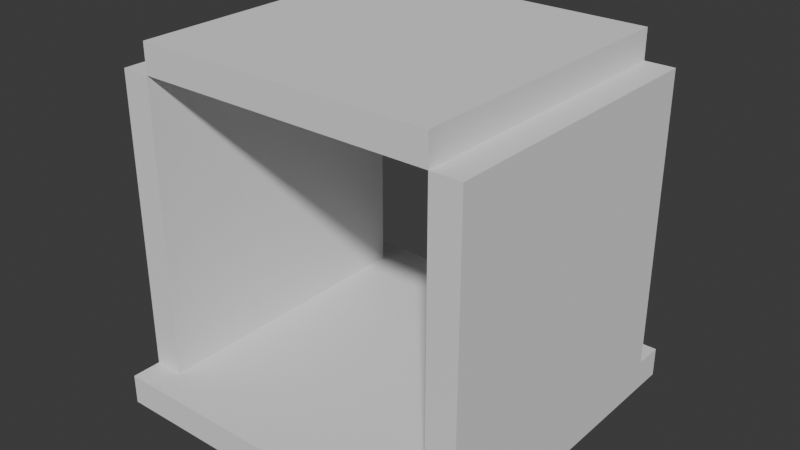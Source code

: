 # Source: greybox.blend  (saved by Blender 5.0.110; exported with 4.5.12 LTS)
import bpy
from mathutils import Matrix  # noqa: F401  (used for matrix-valued properties, if any)

bpy.ops.wm.read_factory_settings(use_empty=True)
scene = bpy.context.scene
scene.name = 'Scene'

# ---- collections
col_building_prefabs = bpy.data.collections.new('building_prefabs'); scene.collection.children.link(col_building_prefabs)

# ---- world
world_world = bpy.data.worlds.new('World'); scene.world = world_world
world_world.use_nodes = True; world_world.node_tree.nodes.clear()
_N = world_world.node_tree.nodes; _L = world_world.node_tree.links
n0 = _N.new('ShaderNodeOutputWorld'); n0.name = 'World Output'; n0.location = (200, 100)
n1 = _N.new('ShaderNodeBackground'); n1.name = 'Background'; n1.location = (-200, 100)
n1.inputs[0].default_value = (0.05088, 0.05088, 0.05088, 1.0)
_L.new(n1.outputs[0], n0.inputs[0])
n0.is_active_output = True
world_world.color = (0.05088, 0.05088, 0.05088)
world_world.sun_shadow_jitter_overblur = 0.0

# ---- meshes
me_2x2_wall_x = bpy.data.meshes.new('2x2_wall_x+')
me_2x2_wall_x.from_pydata([(1.0, -1.0, 0.0), (1.0, -1.0, 2.0), (1.0, 1.0, 0.0), (1.0, 1.0, 2.0), (1.2, -1.0, 0.0), (1.2, -1.0, 2.0), (1.2, 1.0, 0.0), (1.2, 1.0, 2.0)], [], [(0, 1, 3, 2), (2, 3, 7, 6), (6, 7, 5, 4), (4, 5, 1, 0), (2, 6, 4, 0), (7, 3, 1, 5)])
_uv = me_2x2_wall_x.uv_layers.new(name='UVMap')
_uv.uv.foreach_set('vector', [0.375, 0.0, 0.625, 0.0, 0.625, 0.25, 0.375, 0.25, 0.375, 0.25, 0.625, 0.25, 0.625, 0.5, 0.375, 0.5, 0.375, 0.5, 0.625, 0.5, 0.625, 0.75, 0.375, 0.75, 0.375, 0.75, 0.625, 0.75, 0.625, 1.0, 0.375, 1.0, 0.125, 0.5, 0.375, 0.5, 0.375, 0.75, 0.125, 0.75, 0.625, 0.5, 0.875, 0.5, 0.875, 0.75, 0.625, 0.75])
me_2x2_wall_x.update()
me_2x2_floor = bpy.data.meshes.new('2x2_floor')
me_2x2_floor.from_pydata([(-1.0, -1.0, -0.2), (1.0, -1.0, -0.2), (-1.0, 1.0, -0.2), (1.0, 1.0, -0.2), (-1.0, 1.0, 0.0), (-1.0, -1.0, 0.0), (1.0, -1.0, 0.0), (1.0, 1.0, 0.0)], [], [(0, 2, 3, 1), (5, 6, 7, 4), (3, 2, 4, 7), (0, 1, 6, 5), (1, 3, 7, 6), (2, 0, 5, 4)])
_uv = me_2x2_floor.uv_layers.new(name='UVMap')
_uv.uv.foreach_set('vector', [0.0, 0.0, 0.0, 1.0, 1.0, 1.0, 1.0, 0.0, 0.0, 0.0, 1.0, 0.0, 1.0, 1.0, 0.0, 1.0, 1.0, 1.0, 0.0, 1.0, 0.0, 1.0, 1.0, 1.0, 0.0, 0.0, 1.0, 0.0, 1.0, 0.0, 0.0, 0.0, 1.0, 0.0, 1.0, 1.0, 1.0, 1.0, 1.0, 0.0, 0.0, 1.0, 0.0, 0.0, 0.0, 0.0, 0.0, 1.0])
me_2x2_floor.update()
me_2x2_wall_connector_x = bpy.data.meshes.new('2x2_wall_connector_x+')
me_2x2_wall_connector_x.from_pydata([(1.0, -1.0, -0.2), (1.2, -1.0, -0.2), (1.0, 1.0, -0.2), (1.2, 1.0, -0.2), (1.0, 1.0, 0.0), (1.0, -1.0, 0.0), (1.2, -1.0, 0.0), (1.2, 1.0, 0.0)], [], [(0, 2, 3, 1), (5, 6, 7, 4), (3, 2, 4, 7), (0, 1, 6, 5), (1, 3, 7, 6), (2, 0, 5, 4)])
_uv = me_2x2_wall_connector_x.uv_layers.new(name='UVMap')
_uv.uv.foreach_set('vector', [0.0, 0.0, 0.0, 1.0, 1.0, 1.0, 1.0, 0.0, 0.0, 0.0, 1.0, 0.0, 1.0, 1.0, 0.0, 1.0, 1.0, 1.0, 0.0, 1.0, 0.0, 1.0, 1.0, 1.0, 0.0, 0.0, 1.0, 0.0, 1.0, 0.0, 0.0, 0.0, 1.0, 0.0, 1.0, 1.0, 1.0, 1.0, 1.0, 0.0, 0.0, 1.0, 0.0, 0.0, 0.0, 0.0, 0.0, 1.0])
me_2x2_wall_connector_x.update()
me_2x2_wall_connector_corner_x_y = bpy.data.meshes.new('2x2_wall_connector_corner_x+y-')
me_2x2_wall_connector_corner_x_y.from_pydata([(1.0, -1.2, -0.2), (1.2, -1.2, -0.2), (1.0, -1.0, -0.2), (1.2, -1.0, -0.2), (1.0, -1.0, 0.0), (1.0, -1.2, 0.0), (1.2, -1.2, 0.0), (1.2, -1.0, 0.0)], [], [(0, 2, 3, 1), (5, 6, 7, 4), (3, 2, 4, 7), (0, 1, 6, 5), (1, 3, 7, 6), (2, 0, 5, 4)])
_uv = me_2x2_wall_connector_corner_x_y.uv_layers.new(name='UVMap')
_uv.uv.foreach_set('vector', [0.0, 0.0, 0.0, 1.0, 1.0, 1.0, 1.0, 0.0, 0.0, 0.0, 1.0, 0.0, 1.0, 1.0, 0.0, 1.0, 1.0, 1.0, 0.0, 1.0, 0.0, 1.0, 1.0, 1.0, 0.0, 0.0, 1.0, 0.0, 1.0, 0.0, 0.0, 0.0, 1.0, 0.0, 1.0, 1.0, 1.0, 1.0, 1.0, 0.0, 0.0, 1.0, 0.0, 0.0, 0.0, 0.0, 0.0, 1.0])
me_2x2_wall_connector_corner_x_y.update()
me_2x2_wall_connector_y = bpy.data.meshes.new('2x2_wall_connector_y-')
me_2x2_wall_connector_y.from_pydata([(-1.0, -1.0, -0.2), (-1.0, -1.2, -0.2), (1.0, -1.0, -0.2), (1.0, -1.2, -0.2), (1.0, -1.0, 0.0), (-1.0, -1.0, 0.0), (-1.0, -1.2, 0.0), (1.0, -1.2, 0.0)], [], [(0, 2, 3, 1), (5, 6, 7, 4), (3, 2, 4, 7), (0, 1, 6, 5), (1, 3, 7, 6), (2, 0, 5, 4)])
_uv = me_2x2_wall_connector_y.uv_layers.new(name='UVMap')
_uv.uv.foreach_set('vector', [0.0, 0.0, 0.0, 1.0, 1.0, 1.0, 1.0, 0.0, 0.0, 0.0, 1.0, 0.0, 1.0, 1.0, 0.0, 1.0, 1.0, 1.0, 0.0, 1.0, 0.0, 1.0, 1.0, 1.0, 0.0, 0.0, 1.0, 0.0, 1.0, 0.0, 0.0, 0.0, 1.0, 0.0, 1.0, 1.0, 1.0, 1.0, 1.0, 0.0, 0.0, 1.0, 0.0, 0.0, 0.0, 0.0, 0.0, 1.0])
me_2x2_wall_connector_y.update()
me_2x2_wall_connector_y_1 = bpy.data.meshes.new('2x2_wall_connector_y+')
me_2x2_wall_connector_y_1.from_pydata([(-1.0, 1.2, -0.2), (-1.0, 1.0, -0.2), (1.0, 1.2, -0.2), (1.0, 1.0, -0.2), (1.0, 1.2, 0.0), (-1.0, 1.2, 0.0), (-1.0, 1.0, 0.0), (1.0, 1.0, 0.0)], [], [(0, 2, 3, 1), (5, 6, 7, 4), (3, 2, 4, 7), (0, 1, 6, 5), (1, 3, 7, 6), (2, 0, 5, 4)])
_uv = me_2x2_wall_connector_y_1.uv_layers.new(name='UVMap')
_uv.uv.foreach_set('vector', [0.0, 0.0, 0.0, 1.0, 1.0, 1.0, 1.0, 0.0, 0.0, 0.0, 1.0, 0.0, 1.0, 1.0, 0.0, 1.0, 1.0, 1.0, 0.0, 1.0, 0.0, 1.0, 1.0, 1.0, 0.0, 0.0, 1.0, 0.0, 1.0, 0.0, 0.0, 0.0, 1.0, 0.0, 1.0, 1.0, 1.0, 1.0, 1.0, 0.0, 0.0, 1.0, 0.0, 0.0, 0.0, 0.0, 0.0, 1.0])
me_2x2_wall_connector_y_1.update()
me_2x2_wall_connector_corner_x_y_1 = bpy.data.meshes.new('2x2_wall_connector_corner_x+y+')
me_2x2_wall_connector_corner_x_y_1.from_pydata([(1.0, 1.0, -0.2), (1.2, 1.0, -0.2), (1.0, 1.2, -0.2), (1.2, 1.2, -0.2), (1.0, 1.2, 0.0), (1.0, 1.0, 0.0), (1.2, 1.0, 0.0), (1.2, 1.2, 0.0)], [], [(0, 2, 3, 1), (5, 6, 7, 4), (3, 2, 4, 7), (0, 1, 6, 5), (1, 3, 7, 6), (2, 0, 5, 4)])
_uv = me_2x2_wall_connector_corner_x_y_1.uv_layers.new(name='UVMap')
_uv.uv.foreach_set('vector', [0.0, 0.0, 0.0, 1.0, 1.0, 1.0, 1.0, 0.0, 0.0, 0.0, 1.0, 0.0, 1.0, 1.0, 0.0, 1.0, 1.0, 1.0, 0.0, 1.0, 0.0, 1.0, 1.0, 1.0, 0.0, 0.0, 1.0, 0.0, 1.0, 0.0, 0.0, 0.0, 1.0, 0.0, 1.0, 1.0, 1.0, 1.0, 1.0, 0.0, 0.0, 1.0, 0.0, 0.0, 0.0, 0.0, 0.0, 1.0])
me_2x2_wall_connector_corner_x_y_1.update()
me_2x2_wall_connector_corner_x_y_2 = bpy.data.meshes.new('2x2_wall_connector_corner_x-y-')
me_2x2_wall_connector_corner_x_y_2.from_pydata([(-1.2, -1.2, -0.2), (-1.0, -1.2, -0.2), (-1.2, -1.0, -0.2), (-1.0, -1.0, -0.2), (-1.2, -1.0, 0.0), (-1.2, -1.2, 0.0), (-1.0, -1.2, 0.0), (-1.0, -1.0, 0.0)], [], [(0, 2, 3, 1), (5, 6, 7, 4), (3, 2, 4, 7), (0, 1, 6, 5), (1, 3, 7, 6), (2, 0, 5, 4)])
_uv = me_2x2_wall_connector_corner_x_y_2.uv_layers.new(name='UVMap')
_uv.uv.foreach_set('vector', [0.0, 0.0, 0.0, 1.0, 1.0, 1.0, 1.0, 0.0, 0.0, 0.0, 1.0, 0.0, 1.0, 1.0, 0.0, 1.0, 1.0, 1.0, 0.0, 1.0, 0.0, 1.0, 1.0, 1.0, 0.0, 0.0, 1.0, 0.0, 1.0, 0.0, 0.0, 0.0, 1.0, 0.0, 1.0, 1.0, 1.0, 1.0, 1.0, 0.0, 0.0, 1.0, 0.0, 0.0, 0.0, 0.0, 0.0, 1.0])
me_2x2_wall_connector_corner_x_y_2.update()
me_2x2_wall_connector_corner_x_y_3 = bpy.data.meshes.new('2x2_wall_connector_corner_x-y+')
me_2x2_wall_connector_corner_x_y_3.from_pydata([(-1.2, 1.0, -0.2), (-1.0, 1.0, -0.2), (-1.2, 1.2, -0.2), (-1.0, 1.2, -0.2), (-1.2, 1.2, 0.0), (-1.2, 1.0, 0.0), (-1.0, 1.0, 0.0), (-1.0, 1.2, 0.0)], [], [(0, 2, 3, 1), (5, 6, 7, 4), (3, 2, 4, 7), (0, 1, 6, 5), (1, 3, 7, 6), (2, 0, 5, 4)])
_uv = me_2x2_wall_connector_corner_x_y_3.uv_layers.new(name='UVMap')
_uv.uv.foreach_set('vector', [0.0, 0.0, 0.0, 1.0, 1.0, 1.0, 1.0, 0.0, 0.0, 0.0, 1.0, 0.0, 1.0, 1.0, 0.0, 1.0, 1.0, 1.0, 0.0, 1.0, 0.0, 1.0, 1.0, 1.0, 0.0, 0.0, 1.0, 0.0, 1.0, 0.0, 0.0, 0.0, 1.0, 0.0, 1.0, 1.0, 1.0, 1.0, 1.0, 0.0, 0.0, 1.0, 0.0, 0.0, 0.0, 0.0, 0.0, 1.0])
me_2x2_wall_connector_corner_x_y_3.update()
me_2x2_wall_connector_x_1 = bpy.data.meshes.new('2x2_wall_connector_x-')
me_2x2_wall_connector_x_1.from_pydata([(-1.2, -1.0, -0.2), (-1.0, -1.0, -0.2), (-1.2, 1.0, -0.2), (-1.0, 1.0, -0.2), (-1.2, 1.0, 0.0), (-1.2, -1.0, 0.0), (-1.0, -1.0, 0.0), (-1.0, 1.0, 0.0)], [], [(0, 2, 3, 1), (5, 6, 7, 4), (3, 2, 4, 7), (0, 1, 6, 5), (1, 3, 7, 6), (2, 0, 5, 4)])
_uv = me_2x2_wall_connector_x_1.uv_layers.new(name='UVMap')
_uv.uv.foreach_set('vector', [0.0, 0.0, 0.0, 1.0, 1.0, 1.0, 1.0, 0.0, 0.0, 0.0, 1.0, 0.0, 1.0, 1.0, 0.0, 1.0, 1.0, 1.0, 0.0, 1.0, 0.0, 1.0, 1.0, 1.0, 0.0, 0.0, 1.0, 0.0, 1.0, 0.0, 0.0, 0.0, 1.0, 0.0, 1.0, 1.0, 1.0, 1.0, 1.0, 0.0, 0.0, 1.0, 0.0, 0.0, 0.0, 0.0, 0.0, 1.0])
me_2x2_wall_connector_x_1.update()
me_2x2_wall_x_1 = bpy.data.meshes.new('2x2_wall_x-')
me_2x2_wall_x_1.from_pydata([(-1.2, -1.0, 0.0), (-1.2, -1.0, 2.0), (-1.2, 1.0, 0.0), (-1.2, 1.0, 2.0), (-1.0, -1.0, 0.0), (-1.0, -1.0, 2.0), (-1.0, 1.0, 0.0), (-1.0, 1.0, 2.0)], [], [(0, 1, 3, 2), (2, 3, 7, 6), (6, 7, 5, 4), (4, 5, 1, 0), (2, 6, 4, 0), (7, 3, 1, 5)])
_uv = me_2x2_wall_x_1.uv_layers.new(name='UVMap')
_uv.uv.foreach_set('vector', [0.375, 0.0, 0.625, 0.0, 0.625, 0.25, 0.375, 0.25, 0.375, 0.25, 0.625, 0.25, 0.625, 0.5, 0.375, 0.5, 0.375, 0.5, 0.625, 0.5, 0.625, 0.75, 0.375, 0.75, 0.375, 0.75, 0.625, 0.75, 0.625, 1.0, 0.375, 1.0, 0.125, 0.5, 0.375, 0.5, 0.375, 0.75, 0.125, 0.75, 0.625, 0.5, 0.875, 0.5, 0.875, 0.75, 0.625, 0.75])
me_2x2_wall_x_1.update()
me_2x2_floor_001 = bpy.data.meshes.new('2x2_floor.001')
me_2x2_floor_001.from_pydata([(-1.0, -1.0, 2.0), (1.0, -1.0, 2.0), (-1.0, 1.0, 2.0), (1.0, 1.0, 2.0), (-1.0, 1.0, 2.2), (-1.0, -1.0, 2.2), (1.0, -1.0, 2.2), (1.0, 1.0, 2.2)], [], [(0, 2, 3, 1), (5, 6, 7, 4), (3, 2, 4, 7), (0, 1, 6, 5), (1, 3, 7, 6), (2, 0, 5, 4)])
_uv = me_2x2_floor_001.uv_layers.new(name='UVMap')
_uv.uv.foreach_set('vector', [0.0, 0.0, 0.0, 1.0, 1.0, 1.0, 1.0, 0.0, 0.0, 0.0, 1.0, 0.0, 1.0, 1.0, 0.0, 1.0, 1.0, 1.0, 0.0, 1.0, 0.0, 1.0, 1.0, 1.0, 0.0, 0.0, 1.0, 0.0, 1.0, 0.0, 0.0, 0.0, 1.0, 0.0, 1.0, 1.0, 1.0, 1.0, 1.0, 0.0, 0.0, 1.0, 0.0, 0.0, 0.0, 0.0, 0.0, 1.0])
me_2x2_floor_001.update()

# ---- objects
ob_2x2_wall_x = bpy.data.objects.new('2x2_wall_x+', me_2x2_wall_x)
ob_2x2_floor = bpy.data.objects.new('2x2_floor', me_2x2_floor)
ob_2x2_wall_connector_x = bpy.data.objects.new('2x2_wall_connector_x+', me_2x2_wall_connector_x)
ob_2x2_wall_connector_corner_x_y = bpy.data.objects.new('2x2_wall_connector_corner_x+y-', me_2x2_wall_connector_corner_x_y)
ob_2x2_wall_connector_y = bpy.data.objects.new('2x2_wall_connector_y-', me_2x2_wall_connector_y)
ob_2x2_wall_connector_y_1 = bpy.data.objects.new('2x2_wall_connector_y+', me_2x2_wall_connector_y_1)
ob_2x2_wall_connector_corner_x_y_1 = bpy.data.objects.new('2x2_wall_connector_corner_x+y+', me_2x2_wall_connector_corner_x_y_1)
ob_2x2_wall_connector_corner_x_y_2 = bpy.data.objects.new('2x2_wall_connector_corner_x-y-', me_2x2_wall_connector_corner_x_y_2)
ob_2x2_wall_connector_corner_x_y_3 = bpy.data.objects.new('2x2_wall_connector_corner_x-y+', me_2x2_wall_connector_corner_x_y_3)
ob_2x2_wall_connector_x_1 = bpy.data.objects.new('2x2_wall_connector_x-', me_2x2_wall_connector_x_1)
ob_2x2_wall_x_1 = bpy.data.objects.new('2x2_wall_x-', me_2x2_wall_x_1)
ob_2x2_roof = bpy.data.objects.new('2x2_roof', me_2x2_floor_001)

# ---- transforms, parenting, visibility, modifiers, constraints
ob_2x2_wall_x.location = (0.0, 0.0, 0.0)
ob_2x2_floor.location = (0.0, 0.0, 0.0)
ob_2x2_wall_connector_x.location = (0.0, 0.0, 0.0)
ob_2x2_wall_connector_corner_x_y.location = (0.0, 0.0, 0.0)
ob_2x2_wall_connector_y.location = (0.0, 0.0, 0.0)
ob_2x2_wall_connector_y_1.location = (0.0, 0.0, 0.0)
ob_2x2_wall_connector_corner_x_y_1.location = (0.0, 0.0, 0.0)
ob_2x2_wall_connector_corner_x_y_2.location = (0.0, 0.0, 0.0)
ob_2x2_wall_connector_corner_x_y_3.location = (0.0, 0.0, 0.0)
ob_2x2_wall_connector_x_1.location = (0.0, 0.0, 0.0)
ob_2x2_wall_x_1.location = (0.0, 0.0, 0.0)
ob_2x2_roof.location = (0.0, 0.0, 0.0)

# ---- collection membership
col_building_prefabs.objects.link(ob_2x2_wall_x)
col_building_prefabs.objects.link(ob_2x2_floor)
col_building_prefabs.objects.link(ob_2x2_wall_connector_x)
col_building_prefabs.objects.link(ob_2x2_wall_connector_corner_x_y)
col_building_prefabs.objects.link(ob_2x2_wall_connector_y)
col_building_prefabs.objects.link(ob_2x2_wall_connector_y_1)
col_building_prefabs.objects.link(ob_2x2_wall_connector_corner_x_y_1)
col_building_prefabs.objects.link(ob_2x2_wall_connector_corner_x_y_2)
col_building_prefabs.objects.link(ob_2x2_wall_connector_corner_x_y_3)
col_building_prefabs.objects.link(ob_2x2_wall_connector_x_1)
col_building_prefabs.objects.link(ob_2x2_wall_x_1)
col_building_prefabs.objects.link(ob_2x2_roof)

# ---- scene / render settings (as saved in the file)
scene.frame_start = 1; scene.frame_end = 250; scene.frame_set(1)
scene.render.engine = 'BLENDER_EEVEE_NEXT'
scene.render.bake_bias = 0.0
scene.render.bake_samples = 0
scene.eevee.use_volume_custom_range = False
bpy.context.view_layer.update()

# ---- added for rendering (the .blend has no active camera and no usable light): camera, sun
cam_auto = bpy.data.cameras.new('AutoCamera')
cam_auto.lens = 50.0
cam_auto.sensor_width = 36.0
cam_auto.clip_end = 1000.0
ob_auto_camera = bpy.data.objects.new('AutoCamera', cam_auto)
scene.collection.objects.link(ob_auto_camera)
ob_auto_camera.location = (3.84609, -4.6153, 4.07687)
ob_auto_camera.rotation_euler = (1.09748, -7.21219e-08, 0.694738)
scene.camera = ob_auto_camera
light_auto_sun = bpy.data.lights.new('AutoSun', 'SUN')
light_auto_sun.energy = 3.0
light_auto_sun.angle = 0.0523599
ob_auto_sun = bpy.data.objects.new('AutoSun', light_auto_sun)
scene.collection.objects.link(ob_auto_sun)
ob_auto_sun.rotation_euler = (0.872665, 0.174533, 0.523599)
bpy.context.view_layer.update()
